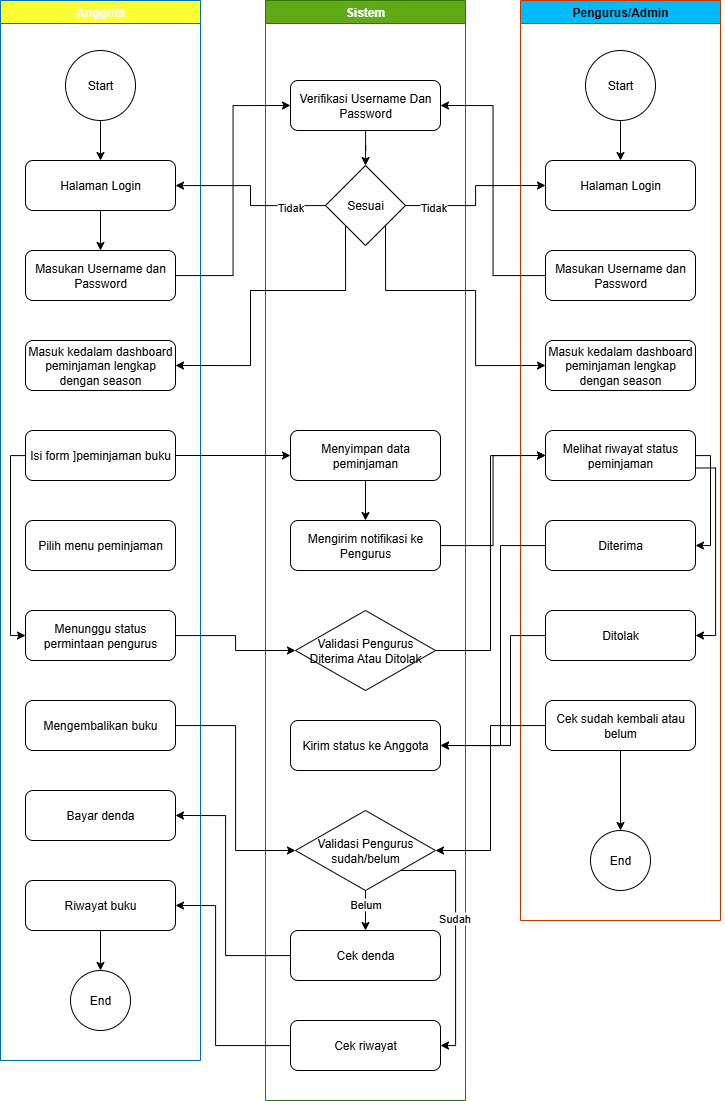

The diagram above was exported from draw.io. Its source (the exported page's mxGraphModel, read from the mxfile embedded in the PNG):
<mxGraphModel dx="1895" dy="1022" grid="1" gridSize="10" guides="1" tooltips="1" connect="1" arrows="1" fold="1" page="1" pageScale="1" pageWidth="850" pageHeight="1100" math="0" shadow="0">
  <root>
    <mxCell id="0" />
    <mxCell id="1" parent="0" />
    <mxCell id="oclhMzuxXeFGU3GMisTK-1" value="Anggota" style="swimlane;whiteSpace=wrap;html=1;fillColor=#FFFF33;fontColor=#ffffff;strokeColor=#006EAF;" parent="1" vertex="1">
      <mxGeometry x="65" y="30" width="200" height="1060" as="geometry" />
    </mxCell>
    <mxCell id="oclhMzuxXeFGU3GMisTK-42" style="edgeStyle=orthogonalEdgeStyle;rounded=0;orthogonalLoop=1;jettySize=auto;html=1;exitX=0.5;exitY=1;exitDx=0;exitDy=0;entryX=0.5;entryY=0;entryDx=0;entryDy=0;" parent="oclhMzuxXeFGU3GMisTK-1" source="oclhMzuxXeFGU3GMisTK-2" target="oclhMzuxXeFGU3GMisTK-9" edge="1">
      <mxGeometry relative="1" as="geometry" />
    </mxCell>
    <mxCell id="oclhMzuxXeFGU3GMisTK-2" value="Halaman Login" style="rounded=1;whiteSpace=wrap;html=1;" parent="oclhMzuxXeFGU3GMisTK-1" vertex="1">
      <mxGeometry x="25" y="160" width="150" height="50" as="geometry" />
    </mxCell>
    <mxCell id="oclhMzuxXeFGU3GMisTK-4" style="edgeStyle=orthogonalEdgeStyle;rounded=0;orthogonalLoop=1;jettySize=auto;html=1;entryX=0.5;entryY=0;entryDx=0;entryDy=0;" parent="oclhMzuxXeFGU3GMisTK-1" source="oclhMzuxXeFGU3GMisTK-3" target="oclhMzuxXeFGU3GMisTK-2" edge="1">
      <mxGeometry relative="1" as="geometry" />
    </mxCell>
    <mxCell id="oclhMzuxXeFGU3GMisTK-3" value="Start" style="ellipse;whiteSpace=wrap;html=1;aspect=fixed;" parent="oclhMzuxXeFGU3GMisTK-1" vertex="1">
      <mxGeometry x="65" y="50" width="70" height="70" as="geometry" />
    </mxCell>
    <mxCell id="oclhMzuxXeFGU3GMisTK-9" value="Masukan Username dan Password" style="rounded=1;whiteSpace=wrap;html=1;" parent="oclhMzuxXeFGU3GMisTK-1" vertex="1">
      <mxGeometry x="25" y="250" width="150" height="50" as="geometry" />
    </mxCell>
    <mxCell id="oclhMzuxXeFGU3GMisTK-27" value="Masuk kedalam dashboard peminjaman lengkap dengan season" style="rounded=1;whiteSpace=wrap;html=1;" parent="oclhMzuxXeFGU3GMisTK-1" vertex="1">
      <mxGeometry x="25" y="340" width="150" height="50" as="geometry" />
    </mxCell>
    <mxCell id="oclhMzuxXeFGU3GMisTK-46" style="edgeStyle=orthogonalEdgeStyle;rounded=0;orthogonalLoop=1;jettySize=auto;html=1;entryX=0;entryY=0.5;entryDx=0;entryDy=0;" parent="oclhMzuxXeFGU3GMisTK-1" source="oclhMzuxXeFGU3GMisTK-31" target="oclhMzuxXeFGU3GMisTK-45" edge="1">
      <mxGeometry relative="1" as="geometry">
        <Array as="points">
          <mxPoint x="10" y="455" />
          <mxPoint x="10" y="635" />
        </Array>
      </mxGeometry>
    </mxCell>
    <mxCell id="oclhMzuxXeFGU3GMisTK-31" value="Isi form ]peminjaman buku" style="rounded=1;whiteSpace=wrap;html=1;" parent="oclhMzuxXeFGU3GMisTK-1" vertex="1">
      <mxGeometry x="25" y="430" width="150" height="50" as="geometry" />
    </mxCell>
    <mxCell id="oclhMzuxXeFGU3GMisTK-41" value="Pilih menu peminjaman" style="rounded=1;whiteSpace=wrap;html=1;" parent="oclhMzuxXeFGU3GMisTK-1" vertex="1">
      <mxGeometry x="25" y="520" width="150" height="50" as="geometry" />
    </mxCell>
    <mxCell id="oclhMzuxXeFGU3GMisTK-45" value="Menunggu status permintaan pengurus" style="rounded=1;whiteSpace=wrap;html=1;" parent="oclhMzuxXeFGU3GMisTK-1" vertex="1">
      <mxGeometry x="25" y="610" width="150" height="50" as="geometry" />
    </mxCell>
    <mxCell id="oclhMzuxXeFGU3GMisTK-59" value="Mengembalikan buku" style="rounded=1;whiteSpace=wrap;html=1;" parent="oclhMzuxXeFGU3GMisTK-1" vertex="1">
      <mxGeometry x="25" y="700" width="150" height="50" as="geometry" />
    </mxCell>
    <mxCell id="oclhMzuxXeFGU3GMisTK-60" value="Bayar denda" style="rounded=1;whiteSpace=wrap;html=1;" parent="oclhMzuxXeFGU3GMisTK-1" vertex="1">
      <mxGeometry x="25" y="790" width="150" height="50" as="geometry" />
    </mxCell>
    <mxCell id="oclhMzuxXeFGU3GMisTK-80" style="edgeStyle=orthogonalEdgeStyle;rounded=0;orthogonalLoop=1;jettySize=auto;html=1;entryX=0.5;entryY=0;entryDx=0;entryDy=0;" parent="oclhMzuxXeFGU3GMisTK-1" source="oclhMzuxXeFGU3GMisTK-76" target="oclhMzuxXeFGU3GMisTK-79" edge="1">
      <mxGeometry relative="1" as="geometry" />
    </mxCell>
    <mxCell id="oclhMzuxXeFGU3GMisTK-76" value="Riwayat buku" style="rounded=1;whiteSpace=wrap;html=1;" parent="oclhMzuxXeFGU3GMisTK-1" vertex="1">
      <mxGeometry x="25" y="880" width="150" height="50" as="geometry" />
    </mxCell>
    <mxCell id="oclhMzuxXeFGU3GMisTK-79" value="End" style="ellipse;whiteSpace=wrap;html=1;aspect=fixed;" parent="oclhMzuxXeFGU3GMisTK-1" vertex="1">
      <mxGeometry x="70" y="970" width="60" height="60" as="geometry" />
    </mxCell>
    <mxCell id="oclhMzuxXeFGU3GMisTK-5" value="Sistem" style="swimlane;whiteSpace=wrap;html=1;startSize=23;fillColor=#60a917;fontColor=#ffffff;strokeColor=#2D7600;" parent="1" vertex="1">
      <mxGeometry x="330" y="30" width="200" height="1100" as="geometry" />
    </mxCell>
    <mxCell id="oclhMzuxXeFGU3GMisTK-44" style="edgeStyle=orthogonalEdgeStyle;rounded=0;orthogonalLoop=1;jettySize=auto;html=1;entryX=0.5;entryY=0;entryDx=0;entryDy=0;" parent="oclhMzuxXeFGU3GMisTK-5" source="oclhMzuxXeFGU3GMisTK-6" target="oclhMzuxXeFGU3GMisTK-11" edge="1">
      <mxGeometry relative="1" as="geometry" />
    </mxCell>
    <mxCell id="oclhMzuxXeFGU3GMisTK-6" value="Verifikasi Username Dan Password" style="rounded=1;whiteSpace=wrap;html=1;" parent="oclhMzuxXeFGU3GMisTK-5" vertex="1">
      <mxGeometry x="25" y="80" width="150" height="50" as="geometry" />
    </mxCell>
    <mxCell id="oclhMzuxXeFGU3GMisTK-11" value="Sesuai" style="rhombus;whiteSpace=wrap;html=1;" parent="oclhMzuxXeFGU3GMisTK-5" vertex="1">
      <mxGeometry x="60" y="165" width="80" height="80" as="geometry" />
    </mxCell>
    <mxCell id="oclhMzuxXeFGU3GMisTK-36" style="edgeStyle=orthogonalEdgeStyle;rounded=0;orthogonalLoop=1;jettySize=auto;html=1;entryX=0.5;entryY=0;entryDx=0;entryDy=0;" parent="oclhMzuxXeFGU3GMisTK-5" source="oclhMzuxXeFGU3GMisTK-32" target="oclhMzuxXeFGU3GMisTK-33" edge="1">
      <mxGeometry relative="1" as="geometry" />
    </mxCell>
    <mxCell id="oclhMzuxXeFGU3GMisTK-32" value="Menyimpan data peminjaman" style="rounded=1;whiteSpace=wrap;html=1;" parent="oclhMzuxXeFGU3GMisTK-5" vertex="1">
      <mxGeometry x="25" y="430" width="150" height="50" as="geometry" />
    </mxCell>
    <mxCell id="oclhMzuxXeFGU3GMisTK-33" value="Mengirim notifikasi ke Pengurus" style="rounded=1;whiteSpace=wrap;html=1;" parent="oclhMzuxXeFGU3GMisTK-5" vertex="1">
      <mxGeometry x="25" y="520" width="150" height="50" as="geometry" />
    </mxCell>
    <mxCell id="oclhMzuxXeFGU3GMisTK-40" value="Validasi Pengurus Diterima Atau Ditolak" style="rhombus;whiteSpace=wrap;html=1;" parent="oclhMzuxXeFGU3GMisTK-5" vertex="1">
      <mxGeometry x="30" y="610" width="140" height="80" as="geometry" />
    </mxCell>
    <mxCell id="oclhMzuxXeFGU3GMisTK-52" value="Kirim status ke Anggota" style="rounded=1;whiteSpace=wrap;html=1;" parent="oclhMzuxXeFGU3GMisTK-5" vertex="1">
      <mxGeometry x="25" y="720" width="150" height="50" as="geometry" />
    </mxCell>
    <mxCell id="oclhMzuxXeFGU3GMisTK-70" style="edgeStyle=orthogonalEdgeStyle;rounded=0;orthogonalLoop=1;jettySize=auto;html=1;entryX=0.5;entryY=0;entryDx=0;entryDy=0;" parent="oclhMzuxXeFGU3GMisTK-5" source="oclhMzuxXeFGU3GMisTK-58" target="oclhMzuxXeFGU3GMisTK-67" edge="1">
      <mxGeometry relative="1" as="geometry" />
    </mxCell>
    <mxCell id="oclhMzuxXeFGU3GMisTK-72" value="Belum" style="edgeLabel;html=1;align=center;verticalAlign=middle;resizable=0;points=[];" parent="oclhMzuxXeFGU3GMisTK-70" vertex="1" connectable="0">
      <mxGeometry x="-0.3522" y="-1" relative="1" as="geometry">
        <mxPoint as="offset" />
      </mxGeometry>
    </mxCell>
    <mxCell id="oclhMzuxXeFGU3GMisTK-74" style="edgeStyle=orthogonalEdgeStyle;rounded=0;orthogonalLoop=1;jettySize=auto;html=1;exitX=1;exitY=1;exitDx=0;exitDy=0;entryX=1;entryY=0.5;entryDx=0;entryDy=0;" parent="oclhMzuxXeFGU3GMisTK-5" source="oclhMzuxXeFGU3GMisTK-58" target="oclhMzuxXeFGU3GMisTK-73" edge="1">
      <mxGeometry relative="1" as="geometry">
        <Array as="points">
          <mxPoint x="190" y="870" />
          <mxPoint x="190" y="1045" />
        </Array>
      </mxGeometry>
    </mxCell>
    <mxCell id="oclhMzuxXeFGU3GMisTK-75" value="Sudah" style="edgeLabel;html=1;align=center;verticalAlign=middle;resizable=0;points=[];" parent="oclhMzuxXeFGU3GMisTK-74" vertex="1" connectable="0">
      <mxGeometry x="-0.1757" y="-2" relative="1" as="geometry">
        <mxPoint as="offset" />
      </mxGeometry>
    </mxCell>
    <mxCell id="oclhMzuxXeFGU3GMisTK-58" value="Validasi Pengurus sudah/belum" style="rhombus;whiteSpace=wrap;html=1;" parent="oclhMzuxXeFGU3GMisTK-5" vertex="1">
      <mxGeometry x="30" y="810" width="140" height="80" as="geometry" />
    </mxCell>
    <mxCell id="oclhMzuxXeFGU3GMisTK-67" value="Cek denda" style="rounded=1;whiteSpace=wrap;html=1;" parent="oclhMzuxXeFGU3GMisTK-5" vertex="1">
      <mxGeometry x="25" y="930" width="150" height="50" as="geometry" />
    </mxCell>
    <mxCell id="oclhMzuxXeFGU3GMisTK-73" value="Cek riwayat" style="rounded=1;whiteSpace=wrap;html=1;" parent="oclhMzuxXeFGU3GMisTK-5" vertex="1">
      <mxGeometry x="25" y="1020" width="150" height="50" as="geometry" />
    </mxCell>
    <mxCell id="oclhMzuxXeFGU3GMisTK-10" style="edgeStyle=orthogonalEdgeStyle;rounded=0;orthogonalLoop=1;jettySize=auto;html=1;entryX=0;entryY=0.5;entryDx=0;entryDy=0;" parent="1" source="oclhMzuxXeFGU3GMisTK-9" target="oclhMzuxXeFGU3GMisTK-6" edge="1">
      <mxGeometry relative="1" as="geometry" />
    </mxCell>
    <mxCell id="oclhMzuxXeFGU3GMisTK-12" style="edgeStyle=orthogonalEdgeStyle;rounded=0;orthogonalLoop=1;jettySize=auto;html=1;" parent="1" source="oclhMzuxXeFGU3GMisTK-11" target="oclhMzuxXeFGU3GMisTK-2" edge="1">
      <mxGeometry relative="1" as="geometry" />
    </mxCell>
    <mxCell id="oclhMzuxXeFGU3GMisTK-13" value="Tidak" style="edgeLabel;html=1;align=center;verticalAlign=middle;resizable=0;points=[];" parent="oclhMzuxXeFGU3GMisTK-12" vertex="1" connectable="0">
      <mxGeometry x="-0.5694" y="1" relative="1" as="geometry">
        <mxPoint as="offset" />
      </mxGeometry>
    </mxCell>
    <mxCell id="oclhMzuxXeFGU3GMisTK-18" value="Pengurus/Admin" style="swimlane;whiteSpace=wrap;html=1;startSize=23;fillColor=light-dark(#00bbfa, #e96b12);strokeColor=#C73500;fontColor=#000000;gradientColor=none;" parent="1" vertex="1">
      <mxGeometry x="585" y="30" width="200" height="920" as="geometry" />
    </mxCell>
    <mxCell id="oclhMzuxXeFGU3GMisTK-19" value="Halaman Login" style="rounded=1;whiteSpace=wrap;html=1;" parent="oclhMzuxXeFGU3GMisTK-18" vertex="1">
      <mxGeometry x="25" y="160" width="150" height="50" as="geometry" />
    </mxCell>
    <mxCell id="oclhMzuxXeFGU3GMisTK-20" style="edgeStyle=orthogonalEdgeStyle;rounded=0;orthogonalLoop=1;jettySize=auto;html=1;entryX=0.5;entryY=0;entryDx=0;entryDy=0;" parent="oclhMzuxXeFGU3GMisTK-18" source="oclhMzuxXeFGU3GMisTK-21" target="oclhMzuxXeFGU3GMisTK-19" edge="1">
      <mxGeometry relative="1" as="geometry" />
    </mxCell>
    <mxCell id="oclhMzuxXeFGU3GMisTK-21" value="Start" style="ellipse;whiteSpace=wrap;html=1;aspect=fixed;" parent="oclhMzuxXeFGU3GMisTK-18" vertex="1">
      <mxGeometry x="65" y="50" width="70" height="70" as="geometry" />
    </mxCell>
    <mxCell id="oclhMzuxXeFGU3GMisTK-22" value="Masukan Username dan Password" style="rounded=1;whiteSpace=wrap;html=1;" parent="oclhMzuxXeFGU3GMisTK-18" vertex="1">
      <mxGeometry x="25" y="250" width="150" height="50" as="geometry" />
    </mxCell>
    <mxCell id="oclhMzuxXeFGU3GMisTK-28" value="Masuk kedalam dashboard peminjaman lengkap dengan season" style="rounded=1;whiteSpace=wrap;html=1;" parent="oclhMzuxXeFGU3GMisTK-18" vertex="1">
      <mxGeometry x="25" y="340" width="150" height="50" as="geometry" />
    </mxCell>
    <mxCell id="oclhMzuxXeFGU3GMisTK-50" style="edgeStyle=orthogonalEdgeStyle;rounded=0;orthogonalLoop=1;jettySize=auto;html=1;entryX=1;entryY=0.5;entryDx=0;entryDy=0;" parent="oclhMzuxXeFGU3GMisTK-18" source="oclhMzuxXeFGU3GMisTK-34" target="oclhMzuxXeFGU3GMisTK-38" edge="1">
      <mxGeometry relative="1" as="geometry">
        <Array as="points">
          <mxPoint x="190" y="455" />
          <mxPoint x="190" y="545" />
        </Array>
      </mxGeometry>
    </mxCell>
    <mxCell id="oclhMzuxXeFGU3GMisTK-51" style="edgeStyle=orthogonalEdgeStyle;rounded=0;orthogonalLoop=1;jettySize=auto;html=1;exitX=1;exitY=0.75;exitDx=0;exitDy=0;entryX=1;entryY=0.5;entryDx=0;entryDy=0;" parent="oclhMzuxXeFGU3GMisTK-18" source="oclhMzuxXeFGU3GMisTK-34" target="oclhMzuxXeFGU3GMisTK-39" edge="1">
      <mxGeometry relative="1" as="geometry" />
    </mxCell>
    <mxCell id="oclhMzuxXeFGU3GMisTK-34" value="Melihat riwayat status peminjaman" style="rounded=1;whiteSpace=wrap;html=1;" parent="oclhMzuxXeFGU3GMisTK-18" vertex="1">
      <mxGeometry x="25" y="430" width="150" height="50" as="geometry" />
    </mxCell>
    <mxCell id="oclhMzuxXeFGU3GMisTK-38" value="Diterima" style="rounded=1;whiteSpace=wrap;html=1;" parent="oclhMzuxXeFGU3GMisTK-18" vertex="1">
      <mxGeometry x="25" y="520" width="150" height="50" as="geometry" />
    </mxCell>
    <mxCell id="oclhMzuxXeFGU3GMisTK-39" value="Ditolak" style="rounded=1;whiteSpace=wrap;html=1;" parent="oclhMzuxXeFGU3GMisTK-18" vertex="1">
      <mxGeometry x="25" y="610" width="150" height="50" as="geometry" />
    </mxCell>
    <mxCell id="oclhMzuxXeFGU3GMisTK-57" style="edgeStyle=orthogonalEdgeStyle;rounded=0;orthogonalLoop=1;jettySize=auto;html=1;entryX=0.5;entryY=0;entryDx=0;entryDy=0;" parent="oclhMzuxXeFGU3GMisTK-18" source="oclhMzuxXeFGU3GMisTK-55" target="oclhMzuxXeFGU3GMisTK-56" edge="1">
      <mxGeometry relative="1" as="geometry" />
    </mxCell>
    <mxCell id="oclhMzuxXeFGU3GMisTK-55" value="Cek sudah kembali atau belum" style="rounded=1;whiteSpace=wrap;html=1;" parent="oclhMzuxXeFGU3GMisTK-18" vertex="1">
      <mxGeometry x="25" y="700" width="150" height="50" as="geometry" />
    </mxCell>
    <mxCell id="oclhMzuxXeFGU3GMisTK-56" value="End" style="ellipse;whiteSpace=wrap;html=1;aspect=fixed;" parent="oclhMzuxXeFGU3GMisTK-18" vertex="1">
      <mxGeometry x="70" y="830" width="60" height="60" as="geometry" />
    </mxCell>
    <mxCell id="oclhMzuxXeFGU3GMisTK-24" style="edgeStyle=orthogonalEdgeStyle;rounded=0;orthogonalLoop=1;jettySize=auto;html=1;entryX=1;entryY=0.5;entryDx=0;entryDy=0;" parent="1" source="oclhMzuxXeFGU3GMisTK-22" target="oclhMzuxXeFGU3GMisTK-6" edge="1">
      <mxGeometry relative="1" as="geometry" />
    </mxCell>
    <mxCell id="oclhMzuxXeFGU3GMisTK-25" style="edgeStyle=orthogonalEdgeStyle;rounded=0;orthogonalLoop=1;jettySize=auto;html=1;entryX=0;entryY=0.5;entryDx=0;entryDy=0;" parent="1" source="oclhMzuxXeFGU3GMisTK-11" target="oclhMzuxXeFGU3GMisTK-19" edge="1">
      <mxGeometry relative="1" as="geometry" />
    </mxCell>
    <mxCell id="oclhMzuxXeFGU3GMisTK-26" value="Tidak" style="edgeLabel;html=1;align=center;verticalAlign=middle;resizable=0;points=[];" parent="oclhMzuxXeFGU3GMisTK-25" vertex="1" connectable="0">
      <mxGeometry x="-0.6575" y="-1" relative="1" as="geometry">
        <mxPoint as="offset" />
      </mxGeometry>
    </mxCell>
    <mxCell id="oclhMzuxXeFGU3GMisTK-29" style="edgeStyle=orthogonalEdgeStyle;rounded=0;orthogonalLoop=1;jettySize=auto;html=1;exitX=0;exitY=1;exitDx=0;exitDy=0;entryX=1;entryY=0.5;entryDx=0;entryDy=0;" parent="1" source="oclhMzuxXeFGU3GMisTK-11" target="oclhMzuxXeFGU3GMisTK-27" edge="1">
      <mxGeometry relative="1" as="geometry">
        <Array as="points">
          <mxPoint x="410" y="320" />
          <mxPoint x="315" y="320" />
          <mxPoint x="315" y="395" />
        </Array>
      </mxGeometry>
    </mxCell>
    <mxCell id="oclhMzuxXeFGU3GMisTK-30" style="edgeStyle=orthogonalEdgeStyle;rounded=0;orthogonalLoop=1;jettySize=auto;html=1;exitX=1;exitY=1;exitDx=0;exitDy=0;entryX=0;entryY=0.5;entryDx=0;entryDy=0;" parent="1" source="oclhMzuxXeFGU3GMisTK-11" target="oclhMzuxXeFGU3GMisTK-28" edge="1">
      <mxGeometry relative="1" as="geometry">
        <Array as="points">
          <mxPoint x="450" y="320" />
          <mxPoint x="540" y="320" />
          <mxPoint x="540" y="395" />
        </Array>
      </mxGeometry>
    </mxCell>
    <mxCell id="oclhMzuxXeFGU3GMisTK-35" style="edgeStyle=orthogonalEdgeStyle;rounded=0;orthogonalLoop=1;jettySize=auto;html=1;" parent="1" source="oclhMzuxXeFGU3GMisTK-31" target="oclhMzuxXeFGU3GMisTK-32" edge="1">
      <mxGeometry relative="1" as="geometry" />
    </mxCell>
    <mxCell id="oclhMzuxXeFGU3GMisTK-37" style="edgeStyle=orthogonalEdgeStyle;rounded=0;orthogonalLoop=1;jettySize=auto;html=1;entryX=0;entryY=0.5;entryDx=0;entryDy=0;" parent="1" source="oclhMzuxXeFGU3GMisTK-33" target="oclhMzuxXeFGU3GMisTK-34" edge="1">
      <mxGeometry relative="1" as="geometry" />
    </mxCell>
    <mxCell id="oclhMzuxXeFGU3GMisTK-47" style="edgeStyle=orthogonalEdgeStyle;rounded=0;orthogonalLoop=1;jettySize=auto;html=1;entryX=0;entryY=0.5;entryDx=0;entryDy=0;" parent="1" source="oclhMzuxXeFGU3GMisTK-45" target="oclhMzuxXeFGU3GMisTK-40" edge="1">
      <mxGeometry relative="1" as="geometry" />
    </mxCell>
    <mxCell id="oclhMzuxXeFGU3GMisTK-49" style="edgeStyle=orthogonalEdgeStyle;rounded=0;orthogonalLoop=1;jettySize=auto;html=1;entryX=0;entryY=0.5;entryDx=0;entryDy=0;" parent="1" source="oclhMzuxXeFGU3GMisTK-40" target="oclhMzuxXeFGU3GMisTK-34" edge="1">
      <mxGeometry relative="1" as="geometry" />
    </mxCell>
    <mxCell id="oclhMzuxXeFGU3GMisTK-53" style="edgeStyle=orthogonalEdgeStyle;rounded=0;orthogonalLoop=1;jettySize=auto;html=1;entryX=1;entryY=0.5;entryDx=0;entryDy=0;" parent="1" source="oclhMzuxXeFGU3GMisTK-38" target="oclhMzuxXeFGU3GMisTK-52" edge="1">
      <mxGeometry relative="1" as="geometry">
        <Array as="points">
          <mxPoint x="565" y="575" />
          <mxPoint x="565" y="775" />
        </Array>
      </mxGeometry>
    </mxCell>
    <mxCell id="oclhMzuxXeFGU3GMisTK-54" style="edgeStyle=orthogonalEdgeStyle;rounded=0;orthogonalLoop=1;jettySize=auto;html=1;entryX=1;entryY=0.5;entryDx=0;entryDy=0;" parent="1" source="oclhMzuxXeFGU3GMisTK-39" target="oclhMzuxXeFGU3GMisTK-52" edge="1">
      <mxGeometry relative="1" as="geometry">
        <Array as="points">
          <mxPoint x="575" y="665" />
          <mxPoint x="575" y="775" />
        </Array>
      </mxGeometry>
    </mxCell>
    <mxCell id="oclhMzuxXeFGU3GMisTK-65" style="edgeStyle=orthogonalEdgeStyle;rounded=0;orthogonalLoop=1;jettySize=auto;html=1;entryX=1;entryY=0.5;entryDx=0;entryDy=0;" parent="1" source="oclhMzuxXeFGU3GMisTK-55" target="oclhMzuxXeFGU3GMisTK-58" edge="1">
      <mxGeometry relative="1" as="geometry" />
    </mxCell>
    <mxCell id="oclhMzuxXeFGU3GMisTK-66" style="edgeStyle=orthogonalEdgeStyle;rounded=0;orthogonalLoop=1;jettySize=auto;html=1;entryX=0;entryY=0.5;entryDx=0;entryDy=0;" parent="1" source="oclhMzuxXeFGU3GMisTK-59" target="oclhMzuxXeFGU3GMisTK-58" edge="1">
      <mxGeometry relative="1" as="geometry" />
    </mxCell>
    <mxCell id="oclhMzuxXeFGU3GMisTK-77" style="edgeStyle=orthogonalEdgeStyle;rounded=0;orthogonalLoop=1;jettySize=auto;html=1;entryX=1;entryY=0.5;entryDx=0;entryDy=0;" parent="1" source="oclhMzuxXeFGU3GMisTK-67" target="oclhMzuxXeFGU3GMisTK-60" edge="1">
      <mxGeometry relative="1" as="geometry">
        <Array as="points">
          <mxPoint x="290" y="985" />
          <mxPoint x="290" y="845" />
        </Array>
      </mxGeometry>
    </mxCell>
    <mxCell id="oclhMzuxXeFGU3GMisTK-78" style="edgeStyle=orthogonalEdgeStyle;rounded=0;orthogonalLoop=1;jettySize=auto;html=1;entryX=1;entryY=0.5;entryDx=0;entryDy=0;" parent="1" source="oclhMzuxXeFGU3GMisTK-73" target="oclhMzuxXeFGU3GMisTK-76" edge="1">
      <mxGeometry relative="1" as="geometry">
        <Array as="points">
          <mxPoint x="280" y="1075" />
          <mxPoint x="280" y="935" />
        </Array>
      </mxGeometry>
    </mxCell>
  </root>
</mxGraphModel>